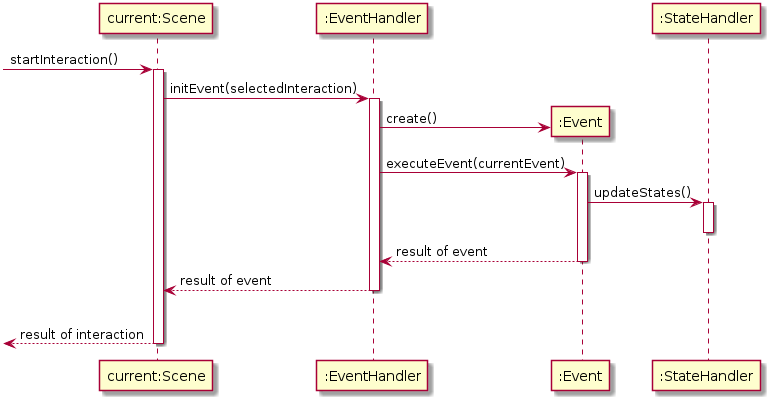

The diagram above was rendered by PlantUML. Its source (embedded in the PNG):
@startuml
participant "current:Scene" as Scene
participant ":EventHandler" as EventH

[-> Scene : startInteraction()
activate Scene
Scene -> EventH: initEvent(selectedInteraction)
activate EventH
create ":Event" as Event
EventH -> Event : create()
EventH -> Event : executeEvent(currentEvent)
activate Event
participant ":StateHandler" as StateH
Event -> StateH : updateStates()
activate StateH
deactivate StateH
Event --> EventH: result of event
deactivate Event
EventH --> Scene : result of event
deactivate EventH
alt result of event



[<--Scene : result of interaction
deactivate Scene

@enduml